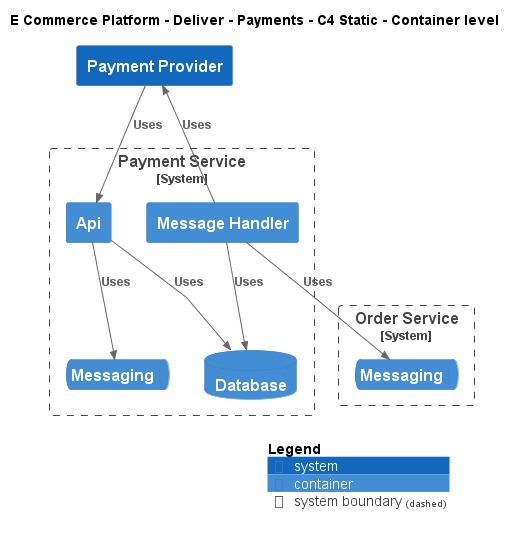

The diagram above was rendered by PlantUML. Its source (embedded in the PNG):
@startuml
!include ..\..\..\.c4s\C4_Container.puml

AddElementTag("c4interflow:lifecycle:new", $bgColor=green, $fontColor=#ffffff, $borderColor=green, $shadowing="False")
AddElementTag("c4interflow:lifecycle:changed", $bgColor=orange, $fontColor=#ffffff, $borderColor=orange, $shadowing="False")
AddElementTag("c4interflow:lifecycle:removed", $bgColor=red, $fontColor=#ffffff, $borderColor=red, $shadowing="False")

AddRelTag("c4interflow:lifecycle:new", $textColor=green, $lineColor=green)
AddRelTag("c4interflow:lifecycle:changed", $textColor=orange, $lineColor=orange)
AddRelTag("c4interflow:lifecycle:removed", $textColor=red, $lineColor=red)

SHOW_PERSON_PORTRAIT()
LAYOUT_TOP_DOWN()

skinparam linetype polyline

title E Commerce Platform - Deliver - Payments - C4 Static - Container level

System(ECommercePlatform.Deliver.Payments.SoftwareSystems.PaymentProvider, "Payment Provider", "")

System_Boundary(ECommercePlatform.Deliver.Payments.SoftwareSystems.PaymentService, "Payment Service") {
    Container(ECommercePlatform.Deliver.Payments.SoftwareSystems.PaymentService.Containers.Api, "Api", "", "")
    ContainerDb(ECommercePlatform.Deliver.Payments.SoftwareSystems.PaymentService.Containers.Database, "Database", "", "")
    ContainerQueue(ECommercePlatform.Deliver.Payments.SoftwareSystems.PaymentService.Containers.Messaging, "Messaging", "", "")
    Container(ECommercePlatform.Deliver.Payments.SoftwareSystems.PaymentService.Containers.MessageHandler, "Message Handler", "", "")
}

System_Boundary(ECommercePlatform.GenerateDemand.OrderManagement.SoftwareSystems.OrderService, "Order Service") {
    ContainerQueue(ECommercePlatform.GenerateDemand.OrderManagement.SoftwareSystems.OrderService.Containers.Messaging, "Messaging", "", "")
}

Rel(ECommercePlatform.Deliver.Payments.SoftwareSystems.PaymentProvider, ECommercePlatform.Deliver.Payments.SoftwareSystems.PaymentService.Containers.Api, "Uses")
Rel(ECommercePlatform.Deliver.Payments.SoftwareSystems.PaymentService.Containers.Api, ECommercePlatform.Deliver.Payments.SoftwareSystems.PaymentService.Containers.Database, "Uses")
Rel(ECommercePlatform.Deliver.Payments.SoftwareSystems.PaymentService.Containers.Api, ECommercePlatform.Deliver.Payments.SoftwareSystems.PaymentService.Containers.Messaging, "Uses")
Rel(ECommercePlatform.Deliver.Payments.SoftwareSystems.PaymentService.Containers.MessageHandler, ECommercePlatform.GenerateDemand.OrderManagement.SoftwareSystems.OrderService.Containers.Messaging, "Uses")
Rel(ECommercePlatform.Deliver.Payments.SoftwareSystems.PaymentService.Containers.MessageHandler, ECommercePlatform.Deliver.Payments.SoftwareSystems.PaymentService.Containers.Database, "Uses")
Rel(ECommercePlatform.Deliver.Payments.SoftwareSystems.PaymentService.Containers.MessageHandler, ECommercePlatform.Deliver.Payments.SoftwareSystems.PaymentProvider, "Uses")


SHOW_LEGEND()
@enduml